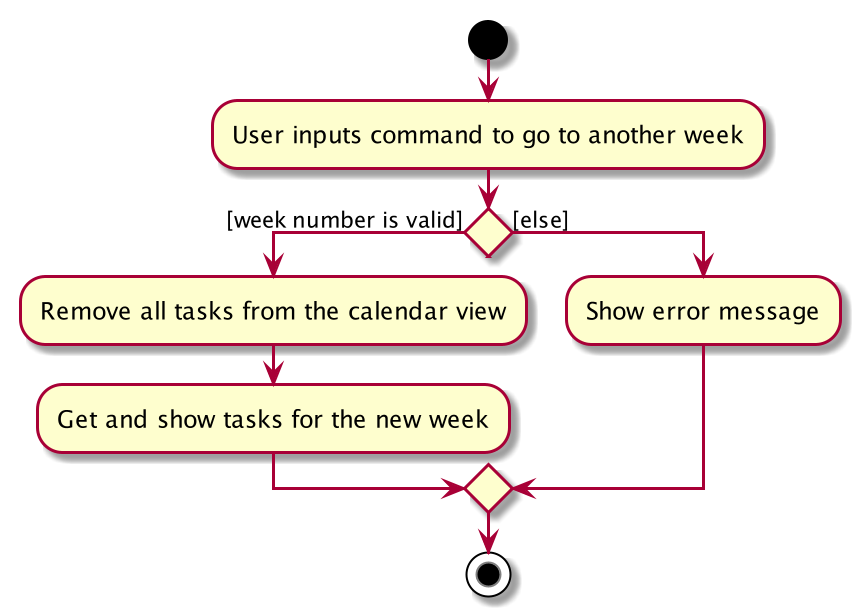

The diagram above was rendered by PlantUML. Its source (embedded in the PNG):
@startuml
start
:User inputs command to go to another week;


if () then ([week number is valid])
    :Remove all tasks from the calendar view;
    :Get and show tasks for the new week;
else ([else])
    :Show error message;
endif
stop
@enduml